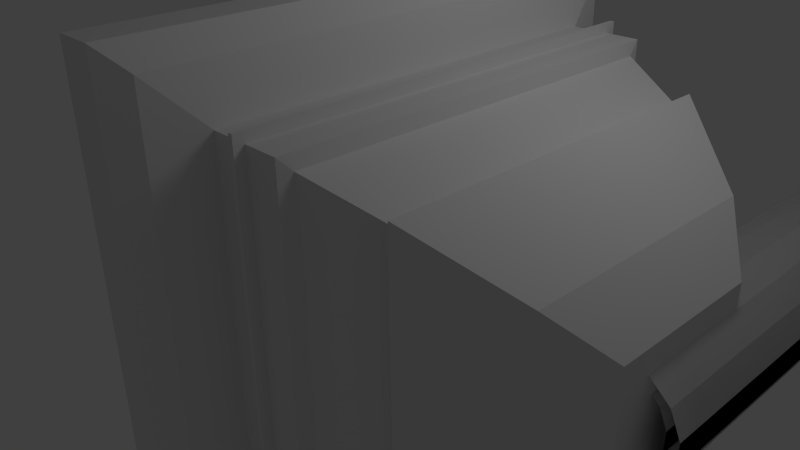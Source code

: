 # Source: robot_weapon_2.blend  (saved by Blender 2.63.0; exported with 4.5.12 LTS)
import bpy
from mathutils import Matrix  # noqa: F401  (used for matrix-valued properties, if any)

bpy.ops.wm.read_factory_settings(use_empty=True)
scene = bpy.context.scene
scene.name = 'Scene'

# ---- collections
col_collection_1 = bpy.data.collections.new('Collection 1'); scene.collection.children.link(col_collection_1)

# ---- materials (node trees are filled in below, after node groups)
mat_material = bpy.data.materials.new('Material')
mat_material.alpha_threshold = 0.0
mat_material.use_transparent_shadow = False
mat_material.roughness = 0.5
mat_material.line_color = (0.0, 0.0, 0.0, 1.0)

# ---- material node trees

# ---- world
world_world = bpy.data.worlds.new('World'); scene.world = world_world
world_world.color = (0.05088, 0.05088, 0.05088)
world_world.use_sun_shadow = False
world_world.sun_shadow_jitter_overblur = 0.0
world_world.cycles.sampling_method = 'MANUAL'
world_world.cycles.sample_map_resolution = 256

# ---- cameras
cam_camera = bpy.data.cameras.new('Camera')
cam_camera.clip_end = 100.0
cam_camera.lens = 35.0
cam_camera.sensor_width = 32.0
cam_camera.sensor_height = 18.0
cam_camera.ortho_scale = 7.314
cam_camera.dof.focus_distance = 0.0
cam_camera.dof.aperture_fstop = 128.0

# ---- lights
light_lamp = bpy.data.lights.new('Lamp', 'POINT')
light_lamp.transmission_factor = 0.0
light_lamp.cutoff_distance = 30.0
light_lamp.energy = 100.0
light_lamp.shadow_buffer_clip_start = 1.001
light_lamp.shadow_soft_size = 1.0
light_lamp.shadow_maximum_resolution = 0.006
light_lamp.use_absolute_resolution = True
light_lamp.cycles.use_multiple_importance_sampling = False

# ---- meshes
me_cube_001 = bpy.data.meshes.new('Cube.001')
me_cube_001.from_pydata([(2.415, 0.4067, 0.01712), (2.484, 0.4067, -0.3088), (2.68, 0.4067, -0.5784), (2.969, 0.4067, -0.745), (3.3, 0.4067, -0.7798), (3.617, 0.4067, -0.6769), (3.865, 0.4067, -0.4539), (4.0, 0.4067, -0.1495), (4.0, 0.4067, 0.1837), (3.865, 0.4067, 0.4881), (3.617, 0.4067, 0.7111), (3.3, 0.4067, 0.8141), (2.969, 0.4067, 0.7792), (2.68, 0.4067, 0.6126), (2.484, 0.4067, 0.3431), (2.415, 8.489, 0.01712), (2.484, 8.489, -0.3088), (2.68, 8.489, -0.5784), (2.969, 8.489, -0.745), (3.3, 8.489, -0.7798), (3.617, 8.489, -0.6769), (3.865, 8.489, -0.4539), (4.0, 8.489, -0.1495), (4.0, 8.489, 0.1837), (3.865, 8.489, 0.4881), (3.617, 8.489, 0.7111), (3.3, 8.489, 0.8141), (2.969, 8.489, 0.7792), (2.68, 8.489, 0.6126), (2.484, 8.489, 0.3431), (2.61, 8.489, 0.01712), (2.662, 8.489, 0.2638), (2.811, 8.489, 0.4678), (3.029, 8.489, 0.5939), (3.28, 8.489, 0.6203), (3.52, 8.489, 0.5423), (3.707, 8.489, 0.3736), (3.81, 8.489, 0.1432), (3.81, 8.489, -0.109), (3.707, 8.489, -0.3393), (3.52, 8.489, -0.5081), (3.28, 8.489, -0.586), (3.029, 8.489, -0.5596), (2.811, 8.489, -0.4336), (2.662, 8.489, -0.2295), (2.662, 0.5045, -0.2295), (2.61, 0.5045, 0.01712), (2.811, 0.5045, -0.4336), (3.029, 0.5045, -0.5596), (3.28, 0.5045, -0.586), (3.52, 0.5045, -0.5081), (3.707, 0.5045, -0.3393), (3.81, 0.5045, -0.109), (3.81, 0.5045, 0.1432), (3.707, 0.5045, 0.3736), (3.52, 0.5045, 0.5423), (3.28, 0.5045, 0.6203), (3.029, 0.5045, 0.5939), (2.811, 0.5045, 0.4678), (2.662, 0.5045, 0.2638), (2.415, 0.4067, 0.01712), (2.484, 0.4067, -0.3088), (2.68, 0.4067, -0.5784), (2.969, 0.4067, -0.745), (3.3, 0.4067, -0.7798), (3.617, 0.4067, -0.6769), (3.865, 0.4067, -0.4539), (4.0, 0.4067, -0.1495), (4.0, 0.4067, 0.1837), (3.865, 0.4067, 0.4881), (3.617, 0.4067, 0.7111), (3.3, 0.4067, 0.8141), (2.969, 0.4067, 0.7792), (2.68, 0.4067, 0.6126), (2.484, 0.4067, 0.3431), (2.415, 8.489, 0.01712), (2.484, 8.489, -0.3088), (2.68, 8.489, -0.5784), (2.969, 8.489, -0.745), (3.3, 8.489, -0.7798), (3.617, 8.489, -0.6769), (3.865, 8.489, -0.4539), (4.0, 8.489, -0.1495), (4.0, 8.489, 0.1837), (3.865, 8.489, 0.4881), (3.617, 8.489, 0.7111), (3.3, 8.489, 0.8141), (2.969, 8.489, 0.7792), (2.68, 8.489, 0.6126), (2.484, 8.489, 0.3431), (2.61, 8.489, 0.01712), (2.662, 8.489, 0.2638), (2.811, 8.489, 0.4678), (3.029, 8.489, 0.5939), (3.28, 8.489, 0.6203), (3.52, 8.489, 0.5423), (3.707, 8.489, 0.3736), (3.81, 8.489, 0.1432), (3.81, 8.489, -0.109), (3.707, 8.489, -0.3393), (3.52, 8.489, -0.5081), (3.28, 8.489, -0.586), (3.029, 8.489, -0.5596), (2.811, 8.489, -0.4336), (2.662, 8.489, -0.2295), (2.662, 0.5045, -0.2295), (2.61, 0.5045, 0.01712), (2.811, 0.5045, -0.4336), (3.029, 0.5045, -0.5596), (3.28, 0.5045, -0.586), (3.52, 0.5045, -0.5081), (3.707, 0.5045, -0.3393), (3.81, 0.5045, -0.109), (3.81, 0.5045, 0.1432), (3.707, 0.5045, 0.3736), (3.52, 0.5045, 0.5423), (3.28, 0.5045, 0.6203), (3.029, 0.5045, 0.5939), (2.811, 0.5045, 0.4678), (2.662, 0.5045, 0.2638)], [], [(0, 1, 16, 15), (1, 2, 17, 16), (2, 3, 18, 17), (3, 4, 19, 18), (4, 5, 20, 19), (5, 6, 21, 20), (6, 7, 22, 21), (7, 8, 23, 22), (8, 9, 24, 23), (9, 10, 25, 24), (10, 11, 26, 25), (11, 12, 27, 26), (12, 13, 28, 27), (13, 14, 29, 28), (14, 0, 15, 29), (15, 30, 31, 29), (29, 31, 32, 28), (28, 32, 33, 27), (27, 33, 34, 26), (26, 34, 35, 25), (25, 35, 36, 24), (24, 36, 37, 23), (23, 37, 38, 22), (22, 38, 39, 21), (21, 39, 40, 20), (20, 40, 41, 19), (19, 41, 42, 18), (18, 42, 43, 17), (17, 43, 44, 16), (16, 44, 30, 15), (44, 45, 46, 30), (43, 47, 45, 44), (42, 48, 47, 43), (41, 49, 48, 42), (40, 50, 49, 41), (39, 51, 50, 40), (38, 52, 51, 39), (37, 53, 52, 38), (36, 54, 53, 37), (35, 55, 54, 36), (34, 56, 55, 35), (33, 57, 56, 34), (32, 58, 57, 33), (31, 59, 58, 32), (30, 46, 59, 31), (60, 75, 76, 61), (61, 76, 77, 62), (62, 77, 78, 63), (63, 78, 79, 64), (64, 79, 80, 65), (65, 80, 81, 66), (66, 81, 82, 67), (67, 82, 83, 68), (68, 83, 84, 69), (69, 84, 85, 70), (70, 85, 86, 71), (71, 86, 87, 72), (72, 87, 88, 73), (73, 88, 89, 74), (74, 89, 75, 60), (75, 89, 91, 90), (89, 88, 92, 91), (88, 87, 93, 92), (87, 86, 94, 93), (86, 85, 95, 94), (85, 84, 96, 95), (84, 83, 97, 96), (83, 82, 98, 97), (82, 81, 99, 98), (81, 80, 100, 99), (80, 79, 101, 100), (79, 78, 102, 101), (78, 77, 103, 102), (77, 76, 104, 103), (76, 75, 90, 104), (104, 90, 106, 105), (103, 104, 105, 107), (102, 103, 107, 108), (101, 102, 108, 109), (100, 101, 109, 110), (99, 100, 110, 111), (98, 99, 111, 112), (97, 98, 112, 113), (96, 97, 113, 114), (95, 96, 114, 115), (94, 95, 115, 116), (93, 94, 116, 117), (92, 93, 117, 118), (91, 92, 118, 119), (90, 91, 119, 106), (73, 74, 14, 13), (51, 52, 112, 111), (68, 69, 9, 8), (45, 47, 107, 105), (63, 64, 4, 3), (106, 119, 59, 46), (54, 55, 115, 114), (71, 72, 12, 11), (49, 50, 110, 109), (66, 67, 7, 6), (61, 62, 2, 1), (57, 58, 118, 117), (0, 14, 74, 60), (52, 53, 113, 112), (69, 70, 10, 9), (47, 48, 108, 107), (64, 65, 5, 4), (55, 56, 116, 115), (72, 73, 13, 12), (50, 51, 111, 110), (67, 68, 8, 7), (105, 106, 46, 45), (62, 63, 3, 2), (58, 59, 119, 118), (53, 54, 114, 113), (70, 71, 11, 10), (48, 49, 109, 108), (65, 66, 6, 5), (60, 61, 1, 0), (56, 57, 117, 116)])
_uv = me_cube_001.uv_layers.new(name='UVMap')
_uv.uv.foreach_set('vector', [0.0, 0.0, 0.0, 0.0, 0.0, 0.0, 0.0, 0.0, 0.0, 0.0, 0.0, 0.0, 0.0, 0.0, 0.0, 0.0, 0.0, 0.0, 0.0, 0.0, 0.0, 0.0, 0.0, 0.0, 0.0, 0.0, 0.0, 0.0, 0.0, 0.0, 0.0, 0.0, 0.0, 0.0, 0.0, 0.0, 0.0, 0.0, 0.0, 0.0, 0.0, 0.0, 0.0, 0.0, 0.0, 0.0, 0.0, 0.0, 0.0, 0.0, 0.0, 0.0, 0.0, 0.0, 0.0, 0.0, 0.0, 0.0, 0.0, 0.0, 0.0, 0.0, 0.0, 0.0, 0.0, 0.0, 0.0, 0.0, 0.0, 0.0, 0.0, 0.0, 0.0, 0.0, 0.0, 0.0, 0.0, 0.0, 0.0, 0.0, 0.0, 0.0, 0.0, 0.0, 0.0, 0.0, 0.0, 0.0, 0.0, 0.0, 0.0, 0.0, 0.0, 0.0, 0.0, 0.0, 0.0, 0.0, 0.0, 0.0, 0.0, 0.0, 0.0, 0.0, 0.0, 0.0, 0.0, 0.0, 0.0, 0.0, 0.0, 0.0, 0.0, 0.0, 0.0, 0.0, 0.0, 0.0, 0.0, 0.0, 0.0, 0.0, 0.0, 0.0, 0.0, 0.0, 0.0, 0.0, 0.0, 0.0, 0.0, 0.0, 0.0, 0.0, 0.0, 0.0, 0.0, 0.0, 0.0, 0.0, 0.0, 0.0, 0.0, 0.0, 0.0, 0.0, 0.0, 0.0, 0.0, 0.0, 0.0, 0.0, 0.0, 0.0, 0.0, 0.0, 0.0, 0.0, 0.0, 0.0, 0.0, 0.0, 0.0, 0.0, 0.0, 0.0, 0.0, 0.0, 0.0, 0.0, 0.0, 0.0, 0.0, 0.0, 0.0, 0.0, 0.0, 0.0, 0.0, 0.0, 0.0, 0.0, 0.0, 0.0, 0.0, 0.0, 0.0, 0.0, 0.0, 0.0, 0.0, 0.0, 0.0, 0.0, 0.0, 0.0, 0.0, 0.0, 0.0, 0.0, 0.0, 0.0, 0.0, 0.0, 0.0, 0.0, 0.0, 0.0, 0.0, 0.0, 0.0, 0.0, 0.0, 0.0, 0.0, 0.0, 0.0, 0.0, 0.0, 0.0, 0.0, 0.0, 0.0, 0.0, 0.0, 0.0, 0.0, 0.0, 0.0, 0.0, 0.0, 0.0, 0.0, 0.0, 0.0, 0.0, 0.0, 0.0, 0.0, 0.0, 0.0, 0.0, 0.0, 0.0, 0.0, 0.0, 0.0, 0.0, 0.0, 0.0, 0.0, 0.0, 0.0, 0.0, 0.0, 0.0, 0.0, 0.0, 0.0, 0.0, 0.0, 0.0, 0.0, 0.0, 0.0, 0.0, 0.0, 0.0, 0.0, 0.0, 0.0, 0.0, 0.0, 0.0, 0.0, 0.0, 0.0, 0.0, 0.0, 0.0, 0.0, 0.0, 0.0, 0.0, 0.0, 0.0, 0.0, 0.0, 0.0, 0.0, 0.0, 0.0, 0.0, 0.0, 0.0, 0.0, 0.0, 0.0, 0.0, 0.0, 0.0, 0.0, 0.0, 0.0, 0.0, 0.0, 0.0, 0.0, 0.0, 0.0, 0.0, 0.0, 0.0, 0.0, 0.0, 0.0, 0.0, 0.0, 0.0, 0.0, 0.0, 0.0, 0.0, 0.0, 0.0, 0.0, 0.0, 0.0, 0.0, 0.0, 0.0, 0.0, 0.0, 0.0, 0.0, 0.0, 0.0, 0.0, 0.0, 0.0, 0.0, 0.0, 0.0, 0.0, 0.0, 0.0, 0.0, 0.0, 0.0, 0.0, 0.0, 0.0, 0.0, 0.0, 0.0, 0.0, 0.0, 0.0, 0.0, 0.0, 0.0, 0.4553, 0.9202, 0.4553, 0.9202, 0.4932, 0.0, 0.4932, 5.43e-08, 0.3035, 0.9202, 0.3035, 0.9202, 0.3415, 0.0, 0.3415, 2.172e-07, 0.4174, 0.9202, 0.4174, 0.9202, 0.4553, 0.0, 0.4553, 5.43e-08, 0.5312, 0.9202, 0.5312, 0.9202, 0.5691, 0.0, 0.5691, 0.0, 0.2277, 0.9202, 0.2277, 0.9202, 0.2656, 0.0, 0.2656, 0.0, 0.2656, 0.9202, 0.2656, 0.9202, 0.3035, 0.0, 0.3035, 0.0, 0.3415, 0.9202, 0.3415, 0.9202, 0.3794, 0.0, 0.3794, 0.0, 0.03795, 0.9202, 0.03795, 0.9202, 0.07589, 0.0, 0.07589, 0.0, 0.3794, 0.9202, 0.3794, 0.9202, 0.4174, 0.0, 0.4174, 0.0, 0.1897, 0.9202, 0.1897, 0.9202, 0.2277, 0.0, 0.2277, 0.0, 0.07589, 0.9202, 0.07589, 0.9202, 0.1138, 0.0, 0.1138, 0.0, 4.181e-06, 0.9202, 0.0, 0.9202, 0.03794, 3.258e-07, 0.03795, 0.0, 0.1138, 0.9202, 0.1138, 0.9202, 0.1518, 0.0, 0.1518, 0.0, 0.4932, 0.9202, 0.4932, 0.9202, 0.5312, 0.0, 0.5312, 0.0, 0.1518, 0.9202, 0.1518, 0.9202, 0.1897, 0.0, 0.1897, 0.9308, 0.7703, 0.9308, 0.8082, 0.9091, 0.8036, 0.9091, 0.7749, 0.9419, 0.3794, 0.9419, 0.4174, 0.9202, 0.4127, 0.9202, 0.384, 0.9091, 0.8564, 0.947, 0.8564, 0.9424, 0.8781, 0.9137, 0.8781, 0.9091, 0.7416, 0.947, 0.7416, 0.9424, 0.7633, 0.9137, 0.7633, 0.9419, 0.3415, 0.9419, 0.3794, 0.9202, 0.3748, 0.9202, 0.3461, 0.9091, 0.6624, 0.947, 0.6624, 0.9424, 0.6841, 0.9137, 0.6841, 0.9202, 0.4932, 0.9202, 0.4553, 0.9419, 0.4599, 0.9419, 0.4886, 0.9202, 0.5312, 0.9202, 0.4932, 0.9419, 0.4979, 0.9419, 0.5266, 0.9202, 0.5691, 0.9202, 0.5312, 0.9419, 0.5358, 0.9419, 0.5645, 0.947, 0.8299, 0.9091, 0.8299, 0.9137, 0.8082, 0.9424, 0.8082, 0.9308, 0.598, 0.9308, 0.6359, 0.9091, 0.6313, 0.9091, 0.6026, 0.947, 0.7416, 0.9091, 0.7416, 0.9137, 0.7199, 0.9424, 0.7199, 0.947, 0.8564, 0.9091, 0.8564, 0.9137, 0.8347, 0.9424, 0.8347, 0.9308, 0.8851, 0.9308, 0.9231, 0.9091, 0.9185, 0.9091, 0.8898, 0.9091, 0.6841, 0.947, 0.6841, 0.9424, 0.7058, 0.9137, 0.7058, 0.9091, 0.7129, 0.9091, 0.7416, 0.0, 0.7416, 2.715e-08, 0.7129, 0.9091, 0.598, 0.9091, 0.6267, 0.0, 0.6267, 8.145e-08, 0.598, 0.9091, 0.7703, 0.9091, 0.799, 0.0, 0.799, 0.0, 0.7703, 0.9091, 0.7416, 0.9091, 0.7703, 0.0, 0.7703, 2.715e-08, 0.7416, 0.9091, 0.9426, 0.9091, 0.9713, 0.0, 0.9713, 0.0, 0.9426, 0.9091, 0.9139, 0.9091, 0.9426, 2.172e-07, 0.9426, 0.0, 0.9139, 0.9091, 0.8851, 0.9091, 0.9139, 0.0, 0.9139, 0.0, 0.8851, 0.9091, 0.799, 0.9091, 0.8277, 2.715e-08, 0.8277, 0.0, 0.799, 0.9091, 0.8564, 0.9091, 0.8851, 0.0, 0.8851, 0.0, 0.8564, 0.9091, 0.6841, 0.9091, 0.7129, 2.715e-08, 0.7129, 0.0, 0.6841, 0.9091, 0.9713, 0.9091, 1.0, 0.0, 1.0, 2.443e-07, 0.9713, 0.9091, 0.5691, 0.9091, 0.5978, 5.158e-06, 0.598, 0.0, 0.5693, 0.9091, 0.8277, 0.9091, 0.8564, 0.0, 0.8564, 2.443e-07, 0.8277, 0.9091, 0.6267, 0.9091, 0.6554, 0.0, 0.6554, 8.145e-08, 0.6267, 0.9091, 0.6554, 0.9091, 0.6841, 0.0, 0.6841, 5.43e-08, 0.6554, 0.0, 0.0, 0.0, 0.0, 0.0, 0.0, 0.0, 0.0, 0.0, 0.0, 0.0, 0.0, 0.0, 0.0, 0.0, 0.0, 0.0, 0.0, 0.0, 0.0, 0.0, 0.0, 0.0, 0.0, 0.0, 0.0, 0.0, 0.0, 0.0, 0.0, 0.0, 0.0, 0.0, 0.0, 0.0, 0.0, 0.0, 0.0, 0.0, 0.0, 0.0, 0.0, 0.0, 0.0, 0.0, 0.0, 0.0, 0.0, 0.0, 0.0, 0.0, 0.0, 0.0, 0.0, 0.0, 0.0, 0.0, 0.0, 0.0, 0.0, 0.0, 0.0, 0.0, 0.0, 0.0, 0.0, 0.0, 0.0, 0.0, 0.0, 0.0, 0.0, 0.0, 0.0, 0.0, 0.0, 0.0, 0.0, 0.0, 0.0, 0.0, 0.0, 0.0, 0.0, 0.0, 0.0, 0.0, 0.0, 0.0, 0.0, 0.0, 0.0, 0.0, 0.0, 0.0, 0.0, 0.0, 0.0, 0.0, 0.0, 0.0, 0.0, 0.0, 0.0, 0.0, 0.0, 0.0, 0.0, 0.0, 0.0, 0.0, 0.0, 0.0, 0.0, 0.0, 0.0, 0.0, 0.0, 0.0, 0.0, 0.0, 0.0, 0.0, 0.0, 0.0, 0.0, 0.0, 0.0, 0.0, 0.0, 0.0, 0.0, 0.0, 0.0, 0.0, 0.0, 0.0, 0.0, 0.0, 0.0, 0.0, 0.0, 0.0, 0.0, 0.0, 0.0, 0.0, 0.0, 0.0, 0.0, 0.0, 0.0, 0.0, 0.0, 0.0, 0.0, 0.0, 0.0, 0.0, 0.0, 0.0, 0.0, 0.0, 0.0, 0.0, 0.0, 0.0, 0.0, 0.0, 0.0, 0.0, 0.0, 0.0, 0.0, 0.0, 0.0, 0.0, 0.0, 0.0, 0.0, 0.0, 0.0, 0.0, 0.0, 0.0, 0.0, 0.0, 0.0, 0.0, 0.0, 0.0, 0.0, 0.0, 0.0, 0.0, 0.0, 0.0, 0.0, 0.0, 0.0, 0.0, 0.0, 0.0, 0.0, 0.0, 0.0, 0.0, 0.0, 0.0, 0.0, 0.0, 0.0, 0.0, 0.0, 0.0, 0.0, 0.0, 0.0, 0.0, 0.0, 0.0, 0.0, 0.0, 0.0, 0.0, 0.0, 0.0, 0.0, 0.0, 0.0, 0.0, 0.0, 0.0, 0.0, 0.0, 0.0, 0.0, 0.0, 0.0, 0.0])
me_cube_001.materials.append(mat_material)
me_cube_001.use_remesh_preserve_volume = False
me_cube_001.use_remesh_preserve_attributes = False
me_cube_001.use_mirror_vertex_groups = False
me_cube_001.update()
me_cube = bpy.data.meshes.new('Cube')
me_cube.from_pydata([(3.875, 1.512, -1.562), (3.875, -1.647, -1.562), (3.875, -1.647, 1.597), (3.875, 1.512, 1.597), (4.365, 0.9327, -0.9829), (4.365, -1.067, -0.9829), (4.365, -1.067, 1.017), (4.365, 0.9327, 1.017), (2.869, 2.204, 2.289), (2.869, -2.339, 2.289), (2.869, -2.339, -2.255), (2.869, 2.204, -2.255), (1.915, 2.575, -2.625), (1.915, -2.709, -2.625), (1.915, -2.709, 2.659), (1.915, 2.575, 2.659), (1.007, 2.575, 2.659), (1.007, -2.709, 2.659), (1.007, -2.709, -2.625), (1.007, 2.575, -2.625), (0.8541, 3.179, -3.229), (0.8541, -3.314, -3.229), (0.8541, -3.314, 3.264), (0.8541, 3.179, 3.264), (-0.009478, 3.179, 3.264), (-0.009478, -3.314, 3.264), (-0.009478, -3.314, -3.229), (-0.009478, 3.179, -3.229), (0.1864, -3.595, 3.545), (0.1864, -3.595, -3.511), (0.1864, 3.461, -3.511), (0.1864, 3.461, 3.545), (0.6583, -3.595, 3.545), (0.6583, 3.461, 3.545), (0.6583, 3.461, -3.511), (0.6583, -3.595, -3.511), (1.436, -2.709, 2.659), (1.436, -2.709, -2.625), (1.436, 2.575, -2.625), (1.436, 2.575, 2.659), (1.486, -2.709, 2.659), (1.486, 2.575, 2.659), (1.486, 2.575, -2.625), (1.486, -2.709, -2.625), (1.487, -2.832, 2.781), (1.487, -2.832, -2.747), (1.487, 2.697, -2.747), (1.487, 2.697, 2.781), (1.435, 2.697, 2.781), (1.435, -2.832, 2.781), (1.435, 2.697, -2.747), (1.435, -2.832, -2.747), (1.945, -2.545, 2.494), (1.945, 2.41, 2.494), (1.945, 2.41, -2.46), (1.945, -2.545, -2.46), (2.84, -2.197, 2.147), (2.84, -2.197, -2.113), (2.84, 2.063, -2.113), (2.84, 2.063, 2.147), (2.415, 0.4067, 0.01712), (2.484, 0.4067, -0.3088), (2.68, 0.4067, -0.5784), (2.969, 0.4067, -0.745), (3.3, 0.4067, -0.7798), (3.617, 0.4067, -0.6769), (3.865, 0.4067, -0.4539), (4.0, 0.4067, -0.1495), (4.0, 0.4067, 0.1837), (3.865, 0.4067, 0.4881), (3.617, 0.4067, 0.7111), (3.3, 0.4067, 0.8141), (2.969, 0.4067, 0.7792), (2.68, 0.4067, 0.6126), (2.484, 0.4067, 0.3431), (3.216, 0.4067, 0.01712), (2.662, 0.5045, -0.2295), (2.61, 0.5045, 0.01712), (2.811, 0.5045, -0.4336), (3.029, 0.5045, -0.5596), (3.28, 0.5045, -0.586), (3.52, 0.5045, -0.5081), (3.707, 0.5045, -0.3393), (3.81, 0.5045, -0.109), (3.81, 0.5045, 0.1432), (3.707, 0.5045, 0.3736), (3.52, 0.5045, 0.5423), (3.28, 0.5045, 0.6203), (3.029, 0.5045, 0.5939), (2.811, 0.5045, 0.4678), (2.662, 0.5045, 0.2638), (3.416, 0.5045, 0.01712)], [], [(4, 7, 6, 5), (0, 4, 5, 1), (1, 5, 6, 2), (2, 6, 7, 3), (4, 0, 3, 7), (2, 3, 8, 9), (3, 0, 11, 8), (0, 1, 10, 11), (1, 2, 9, 10), (18, 17, 22, 21), (19, 18, 21, 20), (16, 19, 20, 23), (17, 16, 23, 22), (25, 24, 27, 26), (25, 26, 29, 28), (26, 27, 30, 29), (27, 24, 31, 30), (24, 25, 28, 31), (22, 23, 33, 32), (23, 20, 34, 33), (20, 21, 35, 34), (21, 22, 32, 35), (35, 32, 28, 29), (34, 35, 29, 30), (33, 34, 30, 31), (32, 33, 31, 28), (17, 18, 37, 36), (18, 19, 38, 37), (19, 16, 39, 38), (16, 17, 36, 39), (14, 15, 41, 40), (15, 12, 42, 41), (12, 13, 43, 42), (13, 14, 40, 43), (43, 40, 44, 45), (42, 43, 45, 46), (41, 42, 46, 47), (40, 41, 47, 44), (39, 36, 49, 48), (38, 39, 48, 50), (37, 38, 50, 51), (36, 37, 51, 49), (44, 47, 48, 49), (47, 46, 50, 48), (46, 45, 51, 50), (45, 44, 49, 51), (15, 14, 52, 53), (12, 15, 53, 54), (13, 12, 54, 55), (14, 13, 55, 52), (10, 9, 56, 57), (11, 10, 57, 58), (8, 11, 58, 59), (9, 8, 59, 56), (56, 59, 53, 52), (59, 58, 54, 53), (58, 57, 55, 54), (57, 56, 52, 55), (75, 60, 61), (75, 61, 62), (75, 62, 63), (75, 63, 64), (75, 64, 65), (75, 65, 66), (75, 66, 67), (75, 67, 68), (75, 68, 69), (75, 69, 70), (75, 70, 71), (75, 71, 72), (75, 72, 73), (75, 73, 74), (75, 74, 60), (91, 76, 77), (91, 78, 76), (91, 79, 78), (91, 80, 79), (91, 81, 80), (91, 82, 81), (91, 83, 82), (91, 84, 83), (91, 85, 84), (91, 86, 85), (91, 87, 86), (91, 88, 87), (91, 89, 88), (91, 90, 89), (91, 77, 90)])
_uv = me_cube.uv_layers.new(name='UV coord')
_uv.uv.foreach_set('vector', [0.6971, 0.4139, 0.6971, 0.5414, 0.5696, 0.5414, 0.5696, 0.4139, 0.3158, 0.6792, 0.2789, 0.7276, 0.1514, 0.7276, 0.1144, 0.6792, 0.0, 0.6308, 0.04838, 0.6677, 0.04838, 0.7952, 1.52e-08, 0.8322, 0.1144, 0.6792, 0.1514, 0.6308, 0.2789, 0.6308, 0.3158, 0.6792, 0.7656, 0.6459, 0.814, 0.6089, 0.814, 0.8103, 0.7656, 0.7734, 0.04412, 0.414, 0.2455, 0.414, 0.2896, 0.4918, 0.0, 0.4918, 0.414, 0.2455, 0.414, 0.04412, 0.4918, 0.0, 0.4918, 0.2896, 0.2455, 0.5696, 0.04412, 0.5696, 0.0, 0.4918, 0.2896, 0.4918, 0.5696, 0.04412, 0.5696, 0.2455, 0.4918, 0.2896, 0.4918, 0.0, 0.6491, 0.03853, 0.6491, 0.3753, 0.6094, 0.4139, 0.6094, 0.0, 0.6911, 0.7715, 0.3543, 0.7715, 0.3158, 0.7317, 0.7297, 0.7317, 0.5696, 0.3753, 0.5696, 0.03853, 0.6094, 0.0, 0.6094, 0.4139, 0.3543, 0.692, 0.6911, 0.692, 0.7297, 0.7317, 0.3158, 0.7317, 0.414, 0.0001428, 0.4139, 0.414, 0.0, 0.4139, 0.0001428, 0.0, 0.7573, 0.5234, 0.7573, 0.1095, 0.7791, 0.09158, 0.7791, 0.5414, 0.3338, 0.8535, 0.7476, 0.8535, 0.7656, 0.8754, 0.3158, 0.8754, 0.801, 0.1095, 0.801, 0.5234, 0.7791, 0.5413, 0.7791, 0.09158, 0.7476, 0.6308, 0.3338, 0.6308, 0.3158, 0.6089, 0.7656, 0.6089, 0.3338, 0.8316, 0.7476, 0.8316, 0.7656, 0.8535, 0.3158, 0.8535, 0.801, 0.5234, 0.801, 0.1095, 0.8228, 0.09158, 0.8228, 0.5413, 0.7476, 0.8972, 0.3338, 0.8972, 0.3158, 0.8754, 0.7656, 0.8754, 0.8447, 0.1095, 0.8447, 0.5234, 0.8228, 0.5414, 0.8228, 0.09158, 0.7272, 0.09158, 0.7272, 0.5414, 0.6971, 0.5414, 0.6971, 0.09158, 0.7656, 0.8016, 0.3158, 0.8016, 0.3158, 0.7715, 0.7656, 0.7715, 0.7272, 0.5413, 0.7272, 0.09158, 0.7573, 0.09158, 0.7573, 0.5413, 0.3158, 0.8016, 0.7656, 0.8016, 0.7656, 0.8316, 0.3158, 0.8316, 0.8447, 0.4284, 0.8447, 0.09158, 0.8721, 0.09158, 0.8721, 0.4284, 0.3158, 0.9246, 0.6526, 0.9246, 0.6526, 0.952, 0.3158, 0.952, 0.9172, 0.5781, 0.9172, 0.9149, 0.8898, 0.9149, 0.8898, 0.5781, 0.8898, 0.5781, 0.553, 0.5781, 0.553, 0.5507, 0.8898, 0.5507, 0.553, 0.5781, 0.8898, 0.5781, 0.8898, 0.6054, 0.553, 0.6054, 0.8721, 0.4284, 0.8721, 0.09158, 0.8994, 0.09158, 0.8994, 0.4284, 0.6526, 0.9246, 0.3158, 0.9246, 0.3158, 0.8972, 0.6526, 0.8972, 0.6765, 0.0, 0.6765, 0.3368, 0.6491, 0.3368, 0.6491, 3.039e-08, 0.9257, 0.4362, 0.9257, 0.773, 0.9179, 0.7808, 0.9179, 0.4284, 0.6604, 0.9889, 0.3236, 0.9889, 0.3158, 0.9811, 0.6682, 0.9811, 0.9101, 0.4206, 0.9101, 0.08379, 0.9179, 0.07599, 0.9179, 0.4284, 0.5608, 0.5429, 0.8976, 0.5429, 0.9054, 0.5507, 0.553, 0.5507, 0.6604, 0.9967, 0.3236, 0.9967, 0.3158, 0.9889, 0.6682, 0.9889, 0.6949, 0.007798, 0.6949, 0.3446, 0.6871, 0.3524, 0.6871, 0.0, 0.3236, 0.9733, 0.6604, 0.9733, 0.6682, 0.9811, 0.3158, 0.9811, 0.9179, 0.4206, 0.9179, 0.08379, 0.9257, 0.07599, 0.9257, 0.4284, 0.3158, 0.9967, 0.6683, 0.9967, 0.6683, 1.0, 0.3158, 1.0, 0.9257, 0.4284, 0.9257, 0.07604, 0.929, 0.07604, 0.929, 0.4284, 0.6683, 0.6089, 0.3158, 0.6089, 0.3158, 0.6056, 0.6683, 0.6056, 0.929, 0.4284, 0.929, 0.7808, 0.9257, 0.7808, 0.9257, 0.4284, 0.6526, 0.9626, 0.3158, 0.9626, 0.3263, 0.952, 0.6421, 0.952, 0.6871, 0.0, 0.6871, 0.3368, 0.6765, 0.3263, 0.6765, 0.01049, 0.3158, 0.9626, 0.6526, 0.9626, 0.6421, 0.9733, 0.3263, 0.9733, 0.8994, 0.4284, 0.8994, 0.09158, 0.9101, 0.1021, 0.9101, 0.4179, 0.8232, 0.6089, 0.8232, 0.8986, 0.814, 0.8895, 0.814, 0.618, 0.2896, 0.8506, 0.0, 0.8506, 0.009024, 0.8414, 0.2806, 0.8414, 0.414, 0.5792, 0.414, 0.2896, 0.4232, 0.2986, 0.4232, 0.5702, 0.0, 0.8322, 0.2896, 0.8322, 0.2806, 0.8414, 0.009024, 0.8414, 0.02212, 0.5696, 0.2937, 0.5696, 0.3158, 0.6308, 0.0, 0.6308, 0.4306, 0.5833, 0.4306, 0.3117, 0.4918, 0.2896, 0.4918, 0.6054, 0.6095, 0.692, 0.3379, 0.692, 0.3158, 0.6308, 0.6316, 0.6308, 0.553, 0.3117, 0.553, 0.5833, 0.4918, 0.6054, 0.4918, 0.2896, 0.3699, 0.5066, 0.3188, 0.5066, 0.3232, 0.4859, 0.3104, 0.4863, 0.2896, 0.4397, 0.3104, 0.4352, 0.3907, 0.5369, 0.3699, 0.4903, 0.3907, 0.4859, 0.4029, 0.565, 0.3923, 0.515, 0.4135, 0.515, 0.321, 0.4852, 0.3104, 0.4352, 0.3316, 0.4352, 0.3502, 0.4847, 0.3396, 0.4348, 0.3608, 0.4348, 0.3188, 0.5274, 0.3655, 0.5066, 0.3699, 0.5274, 0.2896, 0.4246, 0.3396, 0.414, 0.3396, 0.4352, 0.3188, 0.5588, 0.3688, 0.5482, 0.3688, 0.5694, 0.3699, 0.4348, 0.3907, 0.4814, 0.3699, 0.4859, 0.2896, 0.4863, 0.3104, 0.533, 0.2896, 0.5374, 0.4135, 0.464, 0.4135, 0.515, 0.3928, 0.5106, 0.4034, 0.414, 0.414, 0.464, 0.3928, 0.464, 0.3699, 0.5274, 0.3232, 0.5482, 0.3188, 0.5274, 0.3907, 0.414, 0.344, 0.4348, 0.3396, 0.414, 0.4232, 0.5792, 0.3752, 0.5949, 0.3718, 0.5792, 0.3669, 0.6012, 0.3188, 0.6012, 0.319, 0.5852, 0.1144, 0.6616, 0.07268, 0.6764, 0.06631, 0.6616, 0.5672, 0.3782, 0.553, 0.3414, 0.5672, 0.3339, 0.5668, 0.4176, 0.553, 0.3864, 0.5668, 0.3782, 0.5668, 0.4911, 0.553, 0.4653, 0.5668, 0.457, 0.2896, 0.5403, 0.3158, 0.5374, 0.3158, 0.5535, 0.2896, 0.5688, 0.311, 0.5535, 0.3159, 0.5688, 0.6316, 0.6308, 0.6609, 0.6308, 0.6537, 0.6452, 0.5668, 0.4911, 0.5668, 0.5253, 0.553, 0.517, 0.5668, 0.4176, 0.5668, 0.457, 0.553, 0.4488, 0.5672, 0.2896, 0.5672, 0.3339, 0.553, 0.3264, 0.1144, 0.6616, 0.06631, 0.6616, 0.07268, 0.6469, 0.1144, 0.6313, 0.06631, 0.6469, 0.06631, 0.6308, 0.3702, 0.5852, 0.3188, 0.5852, 0.3221, 0.5694])
me_cube.materials.append(mat_material)
me_cube.use_remesh_preserve_volume = False
me_cube.use_remesh_preserve_attributes = False
me_cube.use_mirror_vertex_groups = False
me_cube.update()

# ---- objects
ob_cube_001 = bpy.data.objects.new('Cube.001', me_cube_001)
ob_cube = bpy.data.objects.new('Cube', me_cube)
ob_lamp = bpy.data.objects.new('Lamp', light_lamp)
ob_camera = bpy.data.objects.new('Camera', cam_camera)

# ---- transforms, parenting, visibility, modifiers, constraints
ob_cube_001.location = (0.0, -1.042, 0.0)
ob_cube_001.lock_rotations_4d = False
ob_cube_001.empty_display_type = 'ARROWS'
ob_cube_001.lineart.crease_threshold = 0.0
ob_cube.location = (-0.7512, 0.0, 0.0)
ob_cube.lock_rotations_4d = False
ob_cube.empty_display_type = 'ARROWS'
ob_cube.lineart.crease_threshold = 0.0
ob_lamp.location = (3.325, 1.005, 5.904)
ob_lamp.rotation_euler = (0.6503, 0.05522, 1.866)
ob_lamp.lock_rotations_4d = False
ob_lamp.empty_display_type = 'ARROWS'
ob_lamp.color = (0.0, 0.0, 0.0, 0.0)
ob_lamp.lineart.crease_threshold = 0.0
ob_camera.location = (6.73, -6.508, 5.344)
ob_camera.rotation_euler = (1.109, 0.01082, 0.8149)
ob_camera.lock_rotations_4d = False
ob_camera.empty_display_type = 'ARROWS'
ob_camera.color = (0.0, 0.0, 0.0, 0.0)
ob_camera.display_type = 'WIRE'
ob_camera.lineart.crease_threshold = 0.0

# ---- collection membership
col_collection_1.objects.link(ob_cube_001)
col_collection_1.objects.link(ob_cube)
col_collection_1.objects.link(ob_lamp)
col_collection_1.objects.link(ob_camera)

# ---- scene / render settings (as saved in the file)
scene.camera = ob_camera
scene.frame_start = 1; scene.frame_end = 60; scene.frame_set(28)
scene.render.engine = 'BLENDER_EEVEE_NEXT'
scene.render.image_settings.color_mode = 'RGB'
scene.render.image_settings.compression = 90
scene.render.resolution_percentage = 50
scene.render.dither_intensity = 0.0
scene.render.bake_margin = 2
scene.render.bake_bias = 0.0
scene.cycles.use_denoising = False
scene.cycles.samples = 10
scene.cycles.sampling_pattern = 'TABULATED_SOBOL'
scene.cycles.light_sampling_threshold = 0.0
scene.cycles.use_adaptive_sampling = False
scene.cycles.use_light_tree = False
scene.cycles.blur_glossy = 0.0
scene.cycles.volume_bounces = 1
scene.cycles.pixel_filter_type = 'GAUSSIAN'
scene.cycles.sample_clamp_indirect = 0.0
scene.view_settings.view_transform = 'Standard'
bpy.context.view_layer.update()
